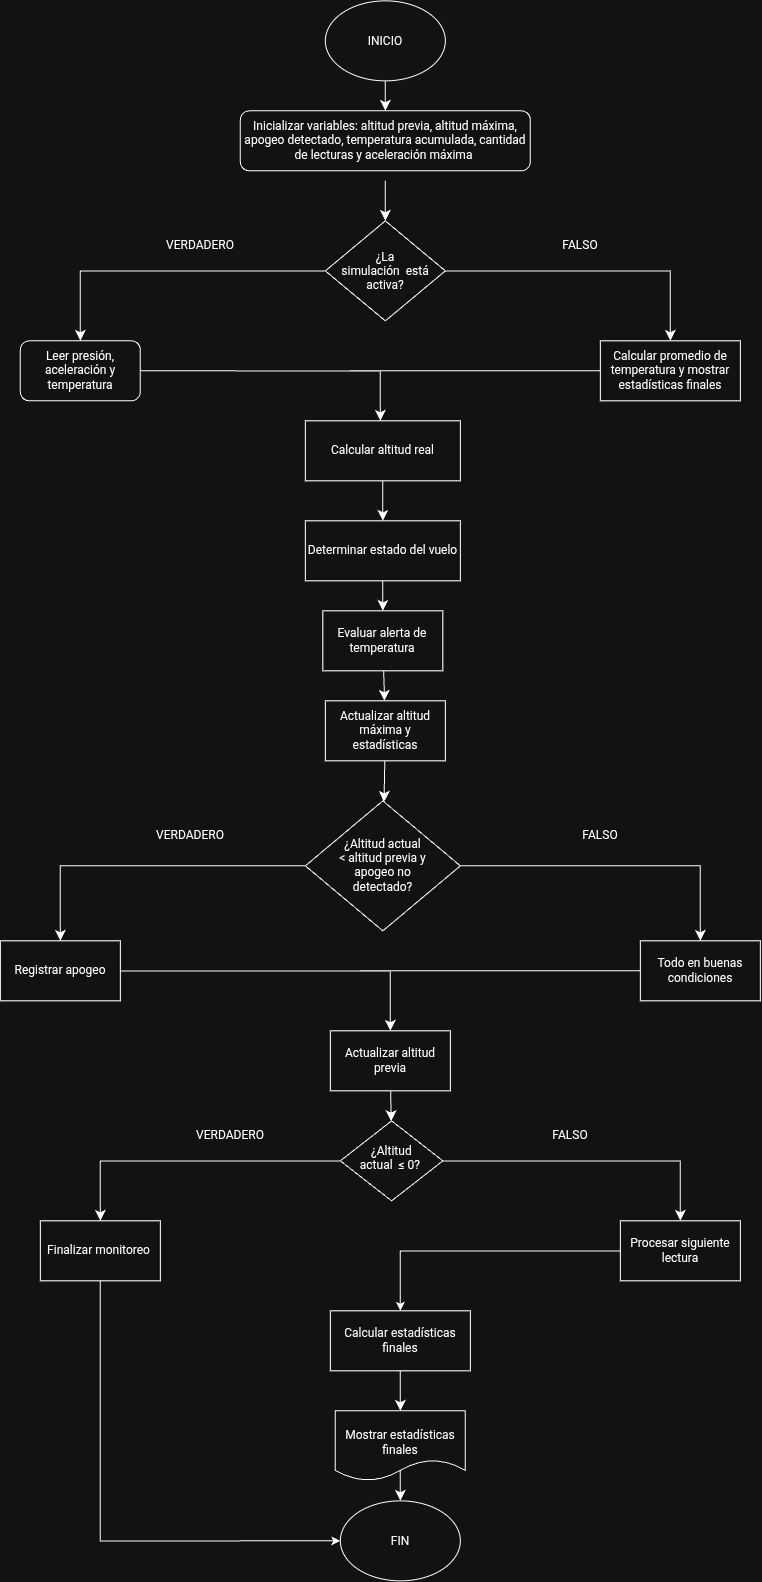

The diagram above was exported from draw.io. Its source (the exported page's mxGraphModel, read from the mxfile embedded in the PNG):
<mxGraphModel dx="1166" dy="753" grid="1" gridSize="10" guides="1" tooltips="1" connect="1" arrows="1" fold="1" page="1" pageScale="1" pageWidth="850" pageHeight="1100" math="0" shadow="0">
  <root>
    <mxCell id="0" />
    <mxCell id="1" parent="0" />
    <mxCell id="LEM9NjlbLhZUjyOVJ4E_-2" edge="1" parent="1" source="LEM9NjlbLhZUjyOVJ4E_-1" style="edgeStyle=none;curved=1;rounded=0;orthogonalLoop=1;jettySize=auto;html=1;fontSize=12;startSize=8;endSize=8;">
      <mxGeometry relative="1" as="geometry">
        <mxPoint x="425" y="130" as="targetPoint" />
      </mxGeometry>
    </mxCell>
    <mxCell id="LEM9NjlbLhZUjyOVJ4E_-1" parent="1" style="ellipse;whiteSpace=wrap;html=1;shapeInside=1;" value="INICIO" vertex="1">
      <mxGeometry height="80" width="120" x="365" y="20" as="geometry" />
    </mxCell>
    <mxCell id="LEM9NjlbLhZUjyOVJ4E_-4" edge="1" parent="1" style="edgeStyle=none;curved=1;rounded=0;orthogonalLoop=1;jettySize=auto;html=1;fontSize=12;startSize=8;endSize=8;" target="LEM9NjlbLhZUjyOVJ4E_-5">
      <mxGeometry relative="1" as="geometry">
        <mxPoint x="425" y="200" as="sourcePoint" />
        <mxPoint x="425" y="240" as="targetPoint" />
      </mxGeometry>
    </mxCell>
    <mxCell id="LEM9NjlbLhZUjyOVJ4E_-6" edge="1" parent="1" source="LEM9NjlbLhZUjyOVJ4E_-5" style="edgeStyle=orthogonalEdgeStyle;rounded=0;orthogonalLoop=1;jettySize=auto;html=1;fontSize=12;startSize=8;endSize=8;">
      <mxGeometry relative="1" as="geometry">
        <mxPoint x="120" y="360" as="targetPoint" />
      </mxGeometry>
    </mxCell>
    <mxCell id="LEM9NjlbLhZUjyOVJ4E_-8" edge="1" parent="1" source="LEM9NjlbLhZUjyOVJ4E_-5" style="edgeStyle=orthogonalEdgeStyle;rounded=0;orthogonalLoop=1;jettySize=auto;html=1;fontSize=12;startSize=8;endSize=8;">
      <mxGeometry relative="1" as="geometry">
        <mxPoint x="710" y="360" as="targetPoint" />
      </mxGeometry>
    </mxCell>
    <mxCell id="LEM9NjlbLhZUjyOVJ4E_-5" parent="1" style="rhombus;whiteSpace=wrap;html=1;shapeInside=1;" value="¿La simulación&amp;nbsp; está activa?" vertex="1">
      <mxGeometry height="100" width="120" x="365" y="240" as="geometry" />
    </mxCell>
    <mxCell id="LEM9NjlbLhZUjyOVJ4E_-7" parent="1" style="text;html=1;whiteSpace=wrap;strokeColor=none;fillColor=none;align=center;verticalAlign=middle;rounded=0;" value="VERDADERO" vertex="1">
      <mxGeometry height="30" width="60" x="210" y="250" as="geometry" />
    </mxCell>
    <mxCell id="LEM9NjlbLhZUjyOVJ4E_-9" parent="1" style="text;html=1;whiteSpace=wrap;strokeColor=none;fillColor=none;align=center;verticalAlign=middle;rounded=0;" value="FALSO" vertex="1">
      <mxGeometry height="30" width="60" x="590" y="250" as="geometry" />
    </mxCell>
    <mxCell id="LEM9NjlbLhZUjyOVJ4E_-12" edge="1" parent="1" style="edgeStyle=orthogonalEdgeStyle;rounded=0;orthogonalLoop=1;jettySize=auto;html=1;fontSize=12;startSize=8;endSize=8;">
      <mxGeometry relative="1" as="geometry">
        <mxPoint x="180" y="390" as="sourcePoint" />
        <mxPoint x="420" y="440" as="targetPoint" />
      </mxGeometry>
    </mxCell>
    <mxCell id="LEM9NjlbLhZUjyOVJ4E_-13" edge="1" parent="1" source="LEM9NjlbLhZUjyOVJ4E_-11" style="edgeStyle=none;curved=1;rounded=0;orthogonalLoop=1;jettySize=auto;html=1;fontSize=12;startSize=8;endSize=8;endArrow=none;endFill=0;">
      <mxGeometry relative="1" as="geometry">
        <mxPoint x="390" y="390" as="targetPoint" />
      </mxGeometry>
    </mxCell>
    <mxCell id="LEM9NjlbLhZUjyOVJ4E_-11" parent="1" style="rounded=0;whiteSpace=wrap;html=1;" value="Calcular promedio de temperatura y mostrar estadísticas finales" vertex="1">
      <mxGeometry height="60" width="140" x="640" y="360" as="geometry" />
    </mxCell>
    <mxCell id="LEM9NjlbLhZUjyOVJ4E_-15" edge="1" parent="1" source="LEM9NjlbLhZUjyOVJ4E_-14" style="edgeStyle=none;curved=1;rounded=0;orthogonalLoop=1;jettySize=auto;html=1;fontSize=12;startSize=8;endSize=8;" target="LEM9NjlbLhZUjyOVJ4E_-16">
      <mxGeometry relative="1" as="geometry">
        <mxPoint x="422.5" y="540" as="targetPoint" />
      </mxGeometry>
    </mxCell>
    <mxCell id="LEM9NjlbLhZUjyOVJ4E_-14" parent="1" style="rounded=0;whiteSpace=wrap;html=1;" value="Calcular altitud real" vertex="1">
      <mxGeometry height="60" width="155" x="345" y="440" as="geometry" />
    </mxCell>
    <mxCell id="LEM9NjlbLhZUjyOVJ4E_-18" edge="1" parent="1" source="LEM9NjlbLhZUjyOVJ4E_-16" style="edgeStyle=none;curved=1;rounded=0;orthogonalLoop=1;jettySize=auto;html=1;fontSize=12;startSize=8;endSize=8;" target="LEM9NjlbLhZUjyOVJ4E_-19">
      <mxGeometry relative="1" as="geometry">
        <mxPoint x="422.5" y="630" as="targetPoint" />
      </mxGeometry>
    </mxCell>
    <mxCell id="LEM9NjlbLhZUjyOVJ4E_-16" parent="1" style="rounded=0;whiteSpace=wrap;html=1;" value="Determinar estado del vuelo" vertex="1">
      <mxGeometry height="60" width="155" x="345" y="540" as="geometry" />
    </mxCell>
    <mxCell id="LEM9NjlbLhZUjyOVJ4E_-20" edge="1" parent="1" source="LEM9NjlbLhZUjyOVJ4E_-19" style="edgeStyle=none;curved=1;rounded=0;orthogonalLoop=1;jettySize=auto;html=1;fontSize=12;startSize=8;endSize=8;" target="LEM9NjlbLhZUjyOVJ4E_-21">
      <mxGeometry relative="1" as="geometry">
        <mxPoint x="422.5" y="730" as="targetPoint" />
      </mxGeometry>
    </mxCell>
    <mxCell id="LEM9NjlbLhZUjyOVJ4E_-19" parent="1" style="rounded=0;whiteSpace=wrap;html=1;" value="Evaluar alerta de temperatura" vertex="1">
      <mxGeometry height="60" width="120" x="362.5" y="630" as="geometry" />
    </mxCell>
    <mxCell id="LEM9NjlbLhZUjyOVJ4E_-22" edge="1" parent="1" source="LEM9NjlbLhZUjyOVJ4E_-21" style="edgeStyle=none;curved=1;rounded=0;orthogonalLoop=1;jettySize=auto;html=1;fontSize=12;startSize=8;endSize=8;" target="LEM9NjlbLhZUjyOVJ4E_-23">
      <mxGeometry relative="1" as="geometry">
        <mxPoint x="425" y="830" as="targetPoint" />
      </mxGeometry>
    </mxCell>
    <mxCell id="LEM9NjlbLhZUjyOVJ4E_-21" parent="1" style="rounded=0;whiteSpace=wrap;html=1;" value="Actualizar altitud máxima y estadísticas" vertex="1">
      <mxGeometry height="60" width="120" x="365" y="720" as="geometry" />
    </mxCell>
    <mxCell id="LEM9NjlbLhZUjyOVJ4E_-24" edge="1" parent="1" source="LEM9NjlbLhZUjyOVJ4E_-23" style="edgeStyle=orthogonalEdgeStyle;rounded=0;orthogonalLoop=1;jettySize=auto;html=1;fontSize=12;startSize=8;endSize=8;">
      <mxGeometry relative="1" as="geometry">
        <mxPoint x="100" y="960" as="targetPoint" />
      </mxGeometry>
    </mxCell>
    <mxCell id="LEM9NjlbLhZUjyOVJ4E_-25" edge="1" parent="1" source="LEM9NjlbLhZUjyOVJ4E_-23" style="edgeStyle=orthogonalEdgeStyle;rounded=0;orthogonalLoop=1;jettySize=auto;html=1;fontSize=12;startSize=8;endSize=8;">
      <mxGeometry relative="1" as="geometry">
        <mxPoint x="740" y="960" as="targetPoint" />
      </mxGeometry>
    </mxCell>
    <mxCell id="LEM9NjlbLhZUjyOVJ4E_-23" parent="1" style="rhombus;whiteSpace=wrap;html=1;shapeInside=1;" value="¿Altitud actual &amp;lt; altitud previa y apogeo no detectado?" vertex="1">
      <mxGeometry height="130" width="155" x="345" y="820" as="geometry" />
    </mxCell>
    <mxCell id="LEM9NjlbLhZUjyOVJ4E_-26" parent="1" style="text;html=1;whiteSpace=wrap;strokeColor=none;fillColor=none;align=center;verticalAlign=middle;rounded=0;" value="VERDADERO" vertex="1">
      <mxGeometry height="30" width="60" x="200" y="840" as="geometry" />
    </mxCell>
    <mxCell id="LEM9NjlbLhZUjyOVJ4E_-27" parent="1" style="text;html=1;whiteSpace=wrap;strokeColor=none;fillColor=none;align=center;verticalAlign=middle;rounded=0;" value="FALSO" vertex="1">
      <mxGeometry height="30" width="60" x="610" y="840" as="geometry" />
    </mxCell>
    <mxCell id="LEM9NjlbLhZUjyOVJ4E_-30" edge="1" parent="1" source="LEM9NjlbLhZUjyOVJ4E_-28" style="edgeStyle=orthogonalEdgeStyle;rounded=0;orthogonalLoop=1;jettySize=auto;html=1;fontSize=12;startSize=8;endSize=8;">
      <mxGeometry relative="1" as="geometry">
        <mxPoint x="430" y="1050" as="targetPoint" />
      </mxGeometry>
    </mxCell>
    <mxCell id="LEM9NjlbLhZUjyOVJ4E_-28" parent="1" style="rounded=0;whiteSpace=wrap;html=1;" value="Registrar apogeo" vertex="1">
      <mxGeometry height="60" width="120" x="40" y="960" as="geometry" />
    </mxCell>
    <mxCell id="LEM9NjlbLhZUjyOVJ4E_-31" edge="1" parent="1" source="LEM9NjlbLhZUjyOVJ4E_-29" style="edgeStyle=none;curved=1;rounded=0;orthogonalLoop=1;jettySize=auto;html=1;fontSize=12;startSize=8;endSize=8;endArrow=none;endFill=0;">
      <mxGeometry relative="1" as="geometry">
        <mxPoint x="400" y="990" as="targetPoint" />
      </mxGeometry>
    </mxCell>
    <mxCell id="LEM9NjlbLhZUjyOVJ4E_-29" parent="1" style="rounded=0;whiteSpace=wrap;html=1;" value="Todo en buenas condiciones" vertex="1">
      <mxGeometry height="60" width="120" x="680" y="960" as="geometry" />
    </mxCell>
    <mxCell id="LEM9NjlbLhZUjyOVJ4E_-33" edge="1" parent="1" source="LEM9NjlbLhZUjyOVJ4E_-32" style="edgeStyle=none;curved=1;rounded=0;orthogonalLoop=1;jettySize=auto;html=1;fontSize=12;startSize=8;endSize=8;" target="LEM9NjlbLhZUjyOVJ4E_-34">
      <mxGeometry relative="1" as="geometry">
        <mxPoint x="430" y="1160" as="targetPoint" />
      </mxGeometry>
    </mxCell>
    <mxCell id="LEM9NjlbLhZUjyOVJ4E_-32" parent="1" style="rounded=0;whiteSpace=wrap;html=1;" value="Actualizar altitud previa" vertex="1">
      <mxGeometry height="60" width="120" x="370" y="1050" as="geometry" />
    </mxCell>
    <mxCell id="LEM9NjlbLhZUjyOVJ4E_-35" edge="1" parent="1" source="LEM9NjlbLhZUjyOVJ4E_-34" style="edgeStyle=orthogonalEdgeStyle;rounded=0;orthogonalLoop=1;jettySize=auto;html=1;fontSize=12;startSize=8;endSize=8;">
      <mxGeometry relative="1" as="geometry">
        <mxPoint x="140" y="1240" as="targetPoint" />
      </mxGeometry>
    </mxCell>
    <mxCell id="LEM9NjlbLhZUjyOVJ4E_-37" edge="1" parent="1" source="LEM9NjlbLhZUjyOVJ4E_-34" style="edgeStyle=orthogonalEdgeStyle;rounded=0;orthogonalLoop=1;jettySize=auto;html=1;fontSize=12;startSize=8;endSize=8;">
      <mxGeometry relative="1" as="geometry">
        <mxPoint x="720" y="1240" as="targetPoint" />
      </mxGeometry>
    </mxCell>
    <mxCell id="LEM9NjlbLhZUjyOVJ4E_-34" parent="1" style="rhombus;whiteSpace=wrap;html=1;shapeInside=1;" value="¿Altitud actual&amp;nbsp;&amp;nbsp;≤ 0?&amp;nbsp;" vertex="1">
      <mxGeometry height="80" width="102.5" x="380" y="1140" as="geometry" />
    </mxCell>
    <mxCell id="LEM9NjlbLhZUjyOVJ4E_-36" parent="1" style="text;html=1;whiteSpace=wrap;strokeColor=none;fillColor=none;align=center;verticalAlign=middle;rounded=0;" value="VERDADERO" vertex="1">
      <mxGeometry height="30" width="60" x="240" y="1140" as="geometry" />
    </mxCell>
    <mxCell id="LEM9NjlbLhZUjyOVJ4E_-39" parent="1" style="text;html=1;whiteSpace=wrap;strokeColor=none;fillColor=none;align=center;verticalAlign=middle;rounded=0;" value="FALSO" vertex="1">
      <mxGeometry height="30" width="60" x="580" y="1140" as="geometry" />
    </mxCell>
    <mxCell id="m8L81_YDd-lopdAxYhaO-3" edge="1" parent="1" source="LEM9NjlbLhZUjyOVJ4E_-40" style="edgeStyle=orthogonalEdgeStyle;rounded=0;orthogonalLoop=1;jettySize=auto;html=1;entryX=0;entryY=0.5;entryDx=0;entryDy=0;" target="LEM9NjlbLhZUjyOVJ4E_-48">
      <mxGeometry relative="1" as="geometry">
        <Array as="points">
          <mxPoint x="140.07" y="1560.07" />
        </Array>
        <mxPoint x="360" y="1560" as="targetPoint" />
      </mxGeometry>
    </mxCell>
    <mxCell id="LEM9NjlbLhZUjyOVJ4E_-40" parent="1" style="rounded=0;whiteSpace=wrap;html=1;" value="Finalizar monitoreo&amp;nbsp;" vertex="1">
      <mxGeometry height="60" width="120" x="80" y="1240" as="geometry" />
    </mxCell>
    <mxCell id="m8L81_YDd-lopdAxYhaO-4" edge="1" parent="1" source="LEM9NjlbLhZUjyOVJ4E_-41" style="edgeStyle=orthogonalEdgeStyle;rounded=0;orthogonalLoop=1;jettySize=auto;html=1;" target="LEM9NjlbLhZUjyOVJ4E_-44">
      <mxGeometry relative="1" as="geometry" />
    </mxCell>
    <mxCell id="LEM9NjlbLhZUjyOVJ4E_-41" parent="1" style="rounded=0;whiteSpace=wrap;html=1;" value="Procesar siguiente lectura" vertex="1">
      <mxGeometry height="60" width="120" x="660" y="1240" as="geometry" />
    </mxCell>
    <mxCell id="LEM9NjlbLhZUjyOVJ4E_-45" edge="1" parent="1" source="LEM9NjlbLhZUjyOVJ4E_-44" style="edgeStyle=none;curved=1;rounded=0;orthogonalLoop=1;jettySize=auto;html=1;fontSize=12;startSize=8;endSize=8;">
      <mxGeometry relative="1" as="geometry">
        <mxPoint x="440" y="1430" as="targetPoint" />
      </mxGeometry>
    </mxCell>
    <mxCell id="LEM9NjlbLhZUjyOVJ4E_-44" parent="1" style="rounded=0;whiteSpace=wrap;html=1;" value="Calcular estadísticas finales" vertex="1">
      <mxGeometry height="60" width="140" x="370" y="1330" as="geometry" />
    </mxCell>
    <mxCell id="LEM9NjlbLhZUjyOVJ4E_-47" edge="1" parent="1" style="edgeStyle=none;curved=1;rounded=0;orthogonalLoop=1;jettySize=auto;html=1;fontSize=12;startSize=8;endSize=8;" target="LEM9NjlbLhZUjyOVJ4E_-48">
      <mxGeometry relative="1" as="geometry">
        <mxPoint x="440" y="1490" as="sourcePoint" />
        <mxPoint x="440" y="1540" as="targetPoint" />
      </mxGeometry>
    </mxCell>
    <mxCell id="LEM9NjlbLhZUjyOVJ4E_-48" parent="1" style="ellipse;whiteSpace=wrap;html=1;shapeInside=1;" value="FIN" vertex="1">
      <mxGeometry height="80" width="120" x="380" y="1520" as="geometry" />
    </mxCell>
    <mxCell id="m8L81_YDd-lopdAxYhaO-1" parent="1" style="rounded=1;whiteSpace=wrap;html=1;" value="Leer presión, aceleración y temperatura" vertex="1">
      <mxGeometry height="60" width="120" x="60" y="360" as="geometry" />
    </mxCell>
    <mxCell id="m8L81_YDd-lopdAxYhaO-2" parent="1" style="rounded=1;whiteSpace=wrap;html=1;" value="Inicializar variables: altitud previa, altitud máxima, apogeo detectado, temperatura acumulada, cantidad de lecturas y aceleración máxima&amp;nbsp;" vertex="1">
      <mxGeometry height="60" width="290" x="280" y="130" as="geometry" />
    </mxCell>
    <mxCell id="m8L81_YDd-lopdAxYhaO-5" parent="1" style="shape=document;whiteSpace=wrap;html=1;boundedLbl=1;" value="&lt;div&gt;&lt;br&gt;&lt;/div&gt;&lt;div&gt;Mostrar estadísticas finales&lt;/div&gt;" vertex="1">
      <mxGeometry height="70" width="130" x="375" y="1430" as="geometry" />
    </mxCell>
  </root>
</mxGraphModel>